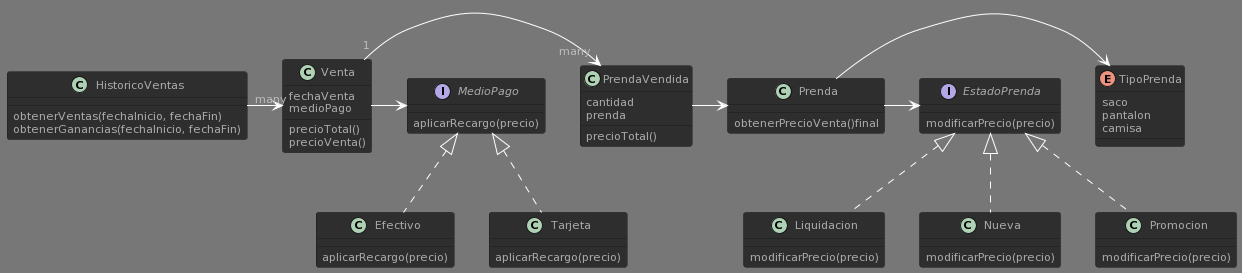

The diagram above was rendered by PlantUML. Its source (embedded in the PNG):
@startuml
!theme reddress-darkblue

enum TipoPrenda{
  saco
  pantalon
  camisa
}
interface EstadoPrenda{
  modificarPrecio(precio)
}

class Prenda{
  obtenerPrecioVenta()final
}

class Nueva implements EstadoPrenda{
  modificarPrecio(precio)
}

class Promocion implements EstadoPrenda{
  modificarPrecio(precio)
}

class Liquidacion implements EstadoPrenda{
  modificarPrecio(precio)
}
class PrendaVendida{
  cantidad
  prenda
  precioTotal()
}
class Venta{
  fechaVenta
  medioPago
  precioTotal()
  precioVenta()
}
interface MedioPago{
  aplicarRecargo(precio)
}
class Efectivo implements MedioPago{
  aplicarRecargo(precio)
}
class Tarjeta implements MedioPago{
  aplicarRecargo(precio)
}

class HistoricoVentas{
  obtenerVentas(fechaInicio, fechaFin)
  obtenerGanancias(fechaInicio, fechaFin)
}
Prenda -> TipoPrenda
Prenda -> EstadoPrenda
PrendaVendida -> Prenda
Venta "1" -> "many"  PrendaVendida

Venta -> MedioPago

HistoricoVentas -> "many" Venta
@enduml